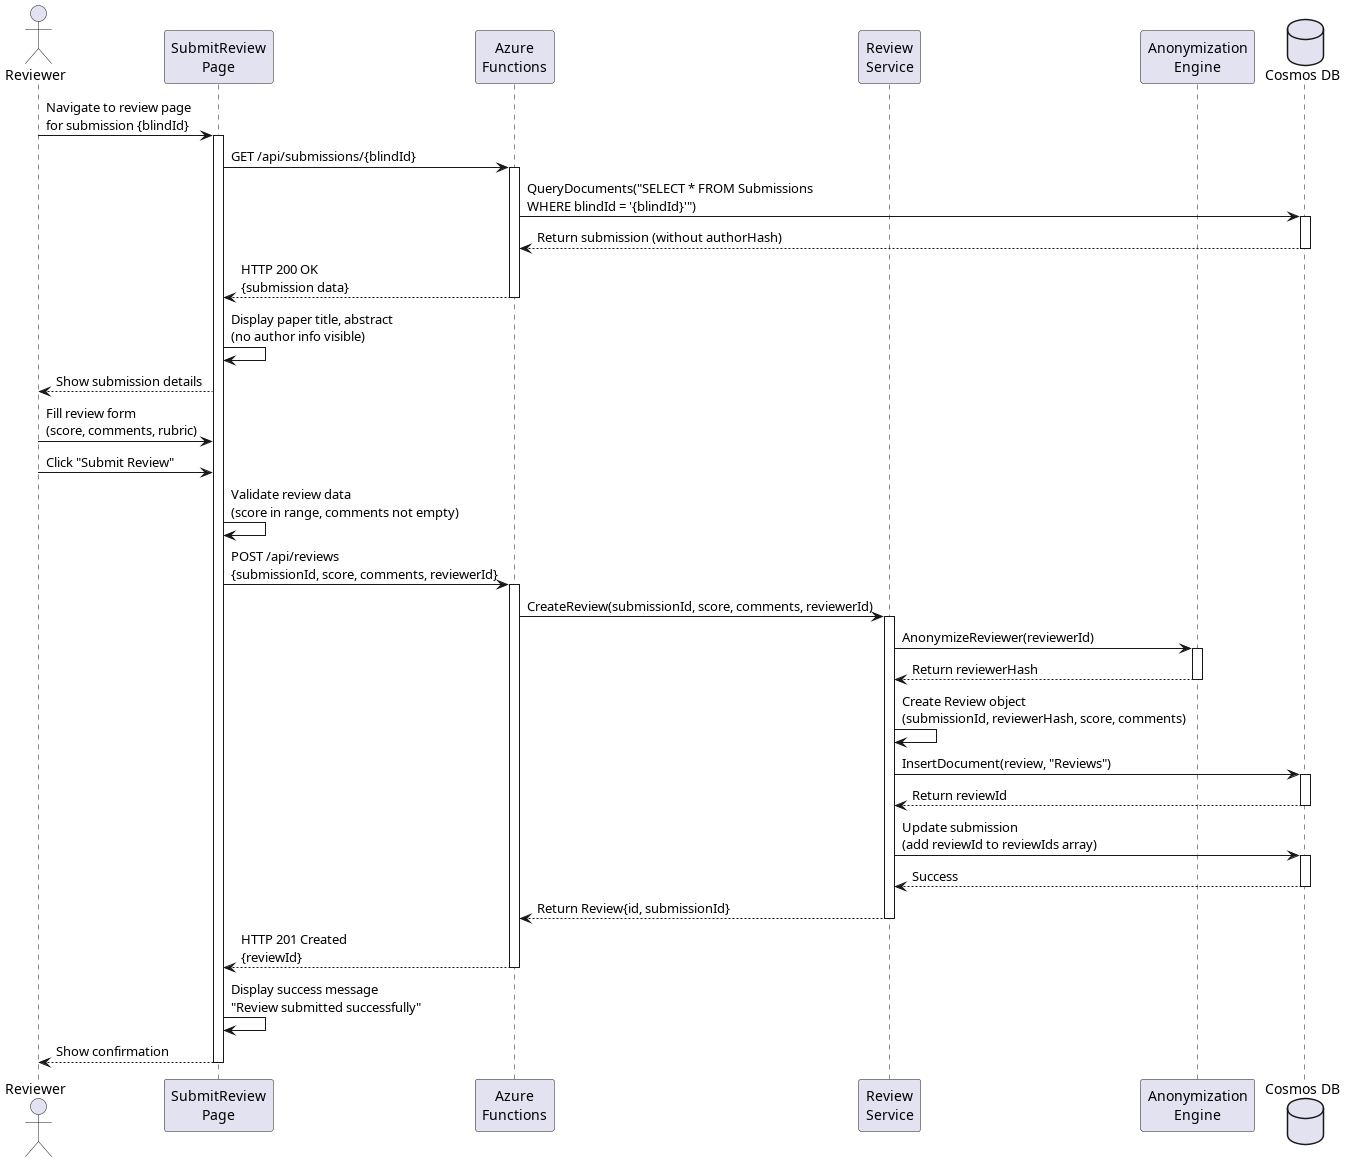

The diagram above was rendered by PlantUML. Its source (embedded in the PNG):
@startuml SubmitReview_Sequence
actor Reviewer
participant "SubmitReview\nPage" as Frontend
participant "Azure\nFunctions" as Backend
participant "Review\nService" as Service
participant "Anonymization\nEngine" as Anon
database "Cosmos DB" as DB

Reviewer -> Frontend: Navigate to review page\nfor submission {blindId}
activate Frontend

Frontend -> Backend: GET /api/submissions/{blindId}
activate Backend
Backend -> DB: QueryDocuments("SELECT * FROM Submissions\nWHERE blindId = '{blindId}'")
activate DB
DB --> Backend: Return submission (without authorHash)
deactivate DB
Backend --> Frontend: HTTP 200 OK\n{submission data}
deactivate Backend

Frontend -> Frontend: Display paper title, abstract\n(no author info visible)
Frontend --> Reviewer: Show submission details

Reviewer -> Frontend: Fill review form\n(score, comments, rubric)

Reviewer -> Frontend: Click "Submit Review"
Frontend -> Frontend: Validate review data\n(score in range, comments not empty)

Frontend -> Backend: POST /api/reviews\n{submissionId, score, comments, reviewerId}
activate Backend

Backend -> Service: CreateReview(submissionId, score, comments, reviewerId)
activate Service

Service -> Anon: AnonymizeReviewer(reviewerId)
activate Anon
Anon --> Service: Return reviewerHash
deactivate Anon

Service -> Service: Create Review object\n(submissionId, reviewerHash, score, comments)

Service -> DB: InsertDocument(review, "Reviews")
activate DB
DB --> Service: Return reviewId
deactivate DB

Service -> DB: Update submission\n(add reviewId to reviewIds array)
activate DB
DB --> Service: Success
deactivate DB

Service --> Backend: Return Review{id, submissionId}
deactivate Service

Backend --> Frontend: HTTP 201 Created\n{reviewId}
deactivate Backend

Frontend -> Frontend: Display success message\n"Review submitted successfully"
Frontend --> Reviewer: Show confirmation
deactivate Frontend

@enduml